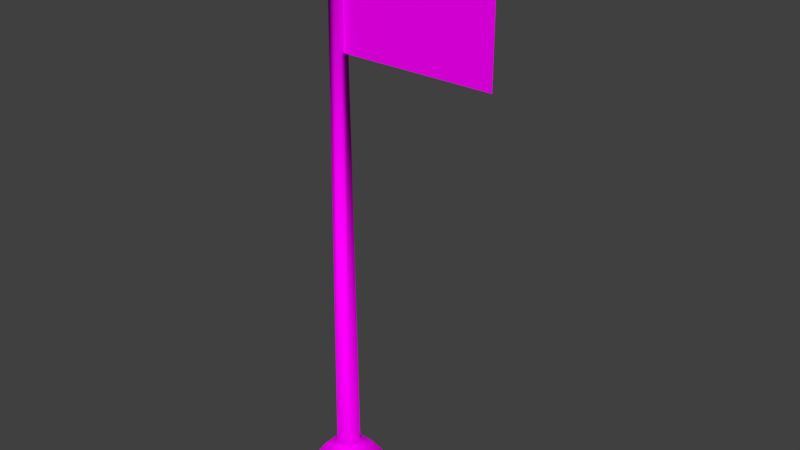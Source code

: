 # Source: Flagpole.blend  (saved by Blender 2.79.0; exported with 4.5.12 LTS)
import bpy
from mathutils import Matrix  # noqa: F401  (used for matrix-valued properties, if any)

bpy.ops.wm.read_factory_settings(use_empty=True)
scene = bpy.context.scene
scene.name = 'Scene'

# ---- collections
col_collection_1 = bpy.data.collections.new('Collection 1'); scene.collection.children.link(col_collection_1)

# ---- images (referenced by path relative to the original .blend; pixels are not part of the script)
import os
ASSET_DIR = os.environ.get("B2B_ASSET_DIR", "")  # directory of the original .blend (textures are referenced by path, not embedded)
HERE = os.path.dirname(os.path.abspath(__file__))  # packed textures are extracted next to this script under _unpacked/

def load_image(name, relpath, width, height, colorspace="sRGB"):
    """Load a texture the original file referenced (path relative to the .blend, or extracted next to this script)."""
    p = next((c for c in (os.path.join(HERE, relpath), os.path.join(ASSET_DIR, relpath)) if relpath and os.path.exists(c)), "")
    if p:
        img = bpy.data.images.load(p, check_existing=True)
        img.name = name
    else:  # same state as the original file: an image datablock whose file is absent (Cycles renders it pink)
        img = bpy.data.images.new(name, width, height)
        img.source = "FILE"
        img.filepath = "//" + (relpath or name)
    img.colorspace_settings.name = colorspace
    return img
img_flagpole_text_png = load_image('FlagPole_Text.png', 'FlagPole_Text.png', 1024, 1024, 'sRGB')

# ---- materials (node trees are filled in below, after node groups)
mat_pole = bpy.data.materials.new('Pole')
mat_pole.alpha_threshold = 0.0
mat_pole.roughness = 0.5
mat_pole.line_color = (0.0, 0.0, 0.0, 1.0)

# ---- material node trees
mat_pole.use_nodes = True; mat_pole.node_tree.nodes.clear()
_N = mat_pole.node_tree.nodes; _L = mat_pole.node_tree.links
n0 = _N.new('ShaderNodeOutputMaterial'); n0.name = 'Material Output'; n0.location = (300, 300)
n1 = _N.new('ShaderNodeBsdfDiffuse'); n1.name = 'Diffuse BSDF'; n1.location = (10, 300)
n2 = _N.new('ShaderNodeTexImage'); n2.name = 'Image Texture'; n2.location = (-180, 300)
n2.width = 140
n2.image = img_flagpole_text_png
_L.new(n1.outputs[0], n0.inputs[0])
_L.new(n2.outputs[0], n1.inputs[0])
n0.is_active_output = True

# ---- world
world_world = bpy.data.worlds.new('World'); scene.world = world_world
world_world.color = (0.05088, 0.05088, 0.05088)
world_world.use_sun_shadow = False
world_world.sun_shadow_jitter_overblur = 0.0
world_world.cycles.sampling_method = 'MANUAL'

# ---- meshes
me_cube = bpy.data.meshes.new('Cube')
me_cube.from_pydata([(1.17, 1.17, -0.06866), (1.17, -1.17, -0.06866), (-1.17, -1.17, -0.06866), (-1.17, 1.17, -0.06866), (0.8083, 0.8083, 0.5521), (0.8083, -0.8083, 0.5521), (-0.8083, -0.8083, 0.5521), (-0.8083, 0.8083, 0.5521), (0.3943, 0.3943, 0.5521), (0.3943, -0.3943, 0.5521), (-0.3943, 0.3943, 0.5521), (-0.3943, -0.3943, 0.5521), (0.2491, 0.2491, 25.62), (0.2491, -0.2491, 25.62), (-0.2491, 0.2491, 25.62), (-0.2491, -0.2491, 25.62), (0.5055, 0.5055, 26.02), (0.5055, -0.5055, 26.02), (-0.5055, 0.5055, 26.02), (-0.5055, -0.5055, 26.02), (0.2064, 0.2064, 27.11), (0.2064, -0.2064, 27.11), (-0.2064, 0.2064, 27.11), (-0.2064, -0.2064, 27.11), (0.2242, 1.356e-06, 20.39), (7.663, 1.356e-06, 20.39), (0.2242, 1.356e-06, 25.63), (7.663, 1.356e-06, 25.63)], [], [(11, 9, 13, 15), (6, 5, 9, 11), (0, 4, 5, 1), (1, 5, 6, 2), (2, 6, 7, 3), (4, 0, 3, 7), (5, 4, 8, 9), (7, 6, 11, 10), (4, 7, 10, 8), (14, 15, 19, 18), (9, 8, 12, 13), (10, 11, 15, 14), (8, 10, 14, 12), (16, 18, 22, 20), (12, 14, 18, 16), (15, 13, 17, 19), (13, 12, 16, 17), (20, 22, 23, 21), (19, 17, 21, 23), (17, 16, 20, 21), (18, 19, 23, 22), (24, 25, 27, 26)])
me_cube.polygons.foreach_set('use_smooth', [1, 1, 1, 1, 1, 1, 1, 1, 1, 1, 1, 1, 1, 1, 1, 1, 1, 1, 1, 1, 1, 0])
_uv = me_cube.uv_layers.new(name='UVMap')
_uv.uv.foreach_set('vector', [0.09439, 0.0002642, 0.1258, 0.0008099, 0.1027, 0.9999, 0.08282, 0.9996, 0.2197, 0.9501, 0.1634, 0.9539, 0.1769, 0.9383, 0.2041, 0.9366, 0.1322, 0.8664, 0.1595, 0.8976, 0.1634, 0.9539, 0.1322, 0.9813, 0.1322, 0.9813, 0.1634, 0.9539, 0.2197, 0.9501, 0.247, 0.9813, 0.247, 0.9813, 0.2197, 0.9501, 0.2159, 0.8937, 0.247, 0.8664, 0.1595, 0.8976, 0.1322, 0.8664, 0.247, 0.8664, 0.2159, 0.8937, 0.1634, 0.9539, 0.1595, 0.8976, 0.1751, 0.9111, 0.1769, 0.9383, 0.2159, 0.8937, 0.2197, 0.9501, 0.2041, 0.9366, 0.2024, 0.9094, 0.1595, 0.8976, 0.2159, 0.8937, 0.2024, 0.9094, 0.1751, 0.9111, 0.339, 0.888, 0.3618, 0.8891, 0.3586, 0.9113, 0.3341, 0.9057, 8.258e-05, 0.0008118, 0.03151, 0.0002651, 0.0431, 0.9996, 0.02325, 0.9999, 0.06295, 8.258e-05, 0.09439, 0.0002642, 0.08282, 0.9996, 0.06296, 0.9995, 0.03151, 0.0002651, 0.06295, 8.258e-05, 0.06296, 0.9995, 0.0431, 0.9996, 0.3126, 0.8992, 0.3341, 0.9057, 0.3252, 0.9472, 0.3046, 0.9452, 0.3195, 0.8845, 0.339, 0.888, 0.3341, 0.9057, 0.3126, 0.8992, 0.3618, 0.8891, 0.3893, 0.8857, 0.4029, 0.9164, 0.3586, 0.9113, 0.3018, 0.8726, 0.3195, 0.8845, 0.3126, 0.8992, 0.2813, 0.8834, 0.3046, 0.9452, 0.3037, 0.9676, 0.2813, 0.9667, 0.2822, 0.9443, 0.3586, 0.9113, 0.4029, 0.9164, 0.3636, 0.9604, 0.3451, 0.951, 0.2813, 0.8834, 0.3126, 0.8992, 0.3046, 0.9452, 0.2822, 0.9443, 0.3341, 0.9057, 0.3586, 0.9113, 0.3451, 0.951, 0.3252, 0.9472, 0.1409, 0.2035, 0.9781, 0.2035, 0.9781, 0.7931, 0.1409, 0.7931])
me_cube.materials.append(mat_pole)
me_cube.use_remesh_preserve_volume = False
me_cube.use_remesh_preserve_attributes = False
me_cube.use_mirror_vertex_groups = False
me_cube.update()

# ---- objects
ob_flagpole = bpy.data.objects.new('Flagpole', me_cube)

# ---- transforms, parenting, visibility, modifiers, constraints
ob_flagpole.location = (0.0, 0.0, 0.0)
ob_flagpole.lock_rotations_4d = False
ob_flagpole.empty_display_type = 'ARROWS'
ob_flagpole.lineart.crease_threshold = 0.0

# ---- collection membership
col_collection_1.objects.link(ob_flagpole)

# ---- scene / render settings (as saved in the file)
scene.frame_start = 1; scene.frame_end = 250; scene.frame_set(1)
scene.render.engine = 'CYCLES'
scene.render.resolution_percentage = 50
scene.render.dither_intensity = 0.0
scene.cycles.use_denoising = False
scene.cycles.samples = 128
scene.cycles.sampling_pattern = 'TABULATED_SOBOL'
scene.cycles.use_adaptive_sampling = False
scene.cycles.use_light_tree = False
scene.cycles.blur_glossy = 0.0
scene.cycles.sample_clamp_indirect = 0.0
scene.view_settings.view_transform = 'Standard'
bpy.context.view_layer.update()

# ---- added for rendering (the .blend has no active camera and no usable light): camera, sun
cam_auto = bpy.data.cameras.new('AutoCamera')
cam_auto.lens = 50.0
cam_auto.sensor_width = 36.0
cam_auto.clip_end = 1000.0
ob_auto_camera = bpy.data.objects.new('AutoCamera', cam_auto)
scene.collection.objects.link(ob_auto_camera)
ob_auto_camera.location = (29.7769, -31.8366, 34.7455)
ob_auto_camera.rotation_euler = (1.09748, -7.21219e-08, 0.694738)
scene.camera = ob_auto_camera
light_auto_sun = bpy.data.lights.new('AutoSun', 'SUN')
light_auto_sun.energy = 3.0
light_auto_sun.angle = 0.0523599
ob_auto_sun = bpy.data.objects.new('AutoSun', light_auto_sun)
scene.collection.objects.link(ob_auto_sun)
ob_auto_sun.rotation_euler = (0.872665, 0.174533, 0.523599)
bpy.context.view_layer.update()
